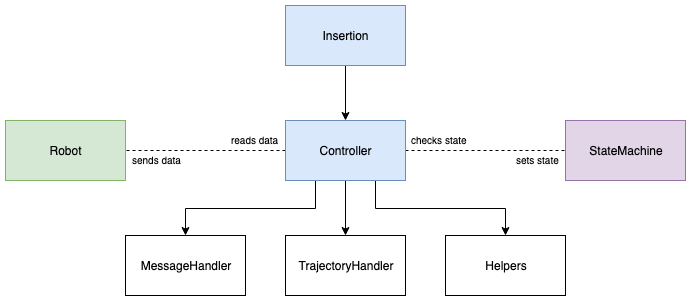

The diagram above was exported from draw.io. Its source (the exported page's mxGraphModel, read from the mxfile embedded in the PNG):
<mxGraphModel dx="1158" dy="792" grid="1" gridSize="10" guides="1" tooltips="1" connect="1" arrows="1" fold="1" page="1" pageScale="1" pageWidth="827" pageHeight="1169" math="0" shadow="0">
  <root>
    <mxCell id="GtOwTfw1OZ5fryYDXcmw-0" />
    <mxCell id="GtOwTfw1OZ5fryYDXcmw-1" parent="GtOwTfw1OZ5fryYDXcmw-0" />
    <mxCell id="Q7kRQIkv_ANQLSXU3eMN-7" style="edgeStyle=orthogonalEdgeStyle;rounded=0;orthogonalLoop=1;jettySize=auto;html=1;exitX=0.5;exitY=1;exitDx=0;exitDy=0;" edge="1" parent="GtOwTfw1OZ5fryYDXcmw-1" source="Q7kRQIkv_ANQLSXU3eMN-0" target="Q7kRQIkv_ANQLSXU3eMN-1">
      <mxGeometry relative="1" as="geometry" />
    </mxCell>
    <mxCell id="Q7kRQIkv_ANQLSXU3eMN-0" value="Insertion" style="rounded=0;whiteSpace=wrap;html=1;fillColor=#dae8fc;strokeColor=#6c8ebf;" vertex="1" parent="GtOwTfw1OZ5fryYDXcmw-1">
      <mxGeometry x="360" y="120" width="120" height="60" as="geometry" />
    </mxCell>
    <mxCell id="Q7kRQIkv_ANQLSXU3eMN-8" style="edgeStyle=orthogonalEdgeStyle;rounded=0;orthogonalLoop=1;jettySize=auto;html=1;exitX=0;exitY=0.5;exitDx=0;exitDy=0;dashed=1;endArrow=none;endFill=0;" edge="1" parent="GtOwTfw1OZ5fryYDXcmw-1" source="Q7kRQIkv_ANQLSXU3eMN-1" target="Q7kRQIkv_ANQLSXU3eMN-2">
      <mxGeometry relative="1" as="geometry" />
    </mxCell>
    <mxCell id="Q7kRQIkv_ANQLSXU3eMN-9" style="edgeStyle=orthogonalEdgeStyle;rounded=0;orthogonalLoop=1;jettySize=auto;html=1;exitX=1;exitY=0.5;exitDx=0;exitDy=0;endArrow=none;endFill=0;dashed=1;" edge="1" parent="GtOwTfw1OZ5fryYDXcmw-1" source="Q7kRQIkv_ANQLSXU3eMN-1" target="Q7kRQIkv_ANQLSXU3eMN-3">
      <mxGeometry relative="1" as="geometry" />
    </mxCell>
    <mxCell id="Q7kRQIkv_ANQLSXU3eMN-10" style="edgeStyle=orthogonalEdgeStyle;rounded=0;orthogonalLoop=1;jettySize=auto;html=1;exitX=0.5;exitY=1;exitDx=0;exitDy=0;" edge="1" parent="GtOwTfw1OZ5fryYDXcmw-1" source="Q7kRQIkv_ANQLSXU3eMN-1" target="Q7kRQIkv_ANQLSXU3eMN-5">
      <mxGeometry relative="1" as="geometry" />
    </mxCell>
    <mxCell id="Q7kRQIkv_ANQLSXU3eMN-11" style="edgeStyle=orthogonalEdgeStyle;rounded=0;orthogonalLoop=1;jettySize=auto;html=1;exitX=0.75;exitY=1;exitDx=0;exitDy=0;" edge="1" parent="GtOwTfw1OZ5fryYDXcmw-1" source="Q7kRQIkv_ANQLSXU3eMN-1" target="Q7kRQIkv_ANQLSXU3eMN-6">
      <mxGeometry relative="1" as="geometry" />
    </mxCell>
    <mxCell id="Q7kRQIkv_ANQLSXU3eMN-12" style="edgeStyle=orthogonalEdgeStyle;rounded=0;orthogonalLoop=1;jettySize=auto;html=1;exitX=0.25;exitY=1;exitDx=0;exitDy=0;" edge="1" parent="GtOwTfw1OZ5fryYDXcmw-1" source="Q7kRQIkv_ANQLSXU3eMN-1" target="Q7kRQIkv_ANQLSXU3eMN-4">
      <mxGeometry relative="1" as="geometry" />
    </mxCell>
    <mxCell id="Q7kRQIkv_ANQLSXU3eMN-1" value="Controller" style="rounded=0;whiteSpace=wrap;html=1;fillColor=#dae8fc;strokeColor=#6c8ebf;" vertex="1" parent="GtOwTfw1OZ5fryYDXcmw-1">
      <mxGeometry x="360" y="235" width="120" height="60" as="geometry" />
    </mxCell>
    <mxCell id="Q7kRQIkv_ANQLSXU3eMN-2" value="Robot" style="rounded=0;whiteSpace=wrap;html=1;fillColor=#d5e8d4;strokeColor=#82b366;" vertex="1" parent="GtOwTfw1OZ5fryYDXcmw-1">
      <mxGeometry x="80" y="235" width="120" height="60" as="geometry" />
    </mxCell>
    <mxCell id="Q7kRQIkv_ANQLSXU3eMN-3" value="StateMachine" style="rounded=0;whiteSpace=wrap;html=1;fillColor=#e1d5e7;strokeColor=#9673a6;" vertex="1" parent="GtOwTfw1OZ5fryYDXcmw-1">
      <mxGeometry x="640" y="235" width="120" height="60" as="geometry" />
    </mxCell>
    <mxCell id="Q7kRQIkv_ANQLSXU3eMN-4" value="MessageHandler" style="rounded=0;whiteSpace=wrap;html=1;" vertex="1" parent="GtOwTfw1OZ5fryYDXcmw-1">
      <mxGeometry x="200" y="350" width="120" height="60" as="geometry" />
    </mxCell>
    <mxCell id="Q7kRQIkv_ANQLSXU3eMN-5" value="TrajectoryHandler" style="rounded=0;whiteSpace=wrap;html=1;" vertex="1" parent="GtOwTfw1OZ5fryYDXcmw-1">
      <mxGeometry x="360" y="350" width="120" height="60" as="geometry" />
    </mxCell>
    <mxCell id="Q7kRQIkv_ANQLSXU3eMN-6" value="Helpers" style="rounded=0;whiteSpace=wrap;html=1;" vertex="1" parent="GtOwTfw1OZ5fryYDXcmw-1">
      <mxGeometry x="520" y="350" width="120" height="60" as="geometry" />
    </mxCell>
    <mxCell id="Q7kRQIkv_ANQLSXU3eMN-13" value="sends data" style="text;html=1;resizable=0;points=[];autosize=1;align=left;verticalAlign=top;spacingTop=-4;fontSize=10;" vertex="1" parent="GtOwTfw1OZ5fryYDXcmw-1">
      <mxGeometry x="205" y="267" width="70" height="20" as="geometry" />
    </mxCell>
    <mxCell id="Q7kRQIkv_ANQLSXU3eMN-14" value="reads data" style="text;html=1;resizable=0;points=[];autosize=1;align=left;verticalAlign=top;spacingTop=-4;fontSize=10;" vertex="1" parent="GtOwTfw1OZ5fryYDXcmw-1">
      <mxGeometry x="304" y="247" width="60" height="10" as="geometry" />
    </mxCell>
    <mxCell id="Q7kRQIkv_ANQLSXU3eMN-15" value="checks state" style="text;html=1;resizable=0;points=[];autosize=1;align=left;verticalAlign=top;spacingTop=-4;fontSize=10;" vertex="1" parent="GtOwTfw1OZ5fryYDXcmw-1">
      <mxGeometry x="484" y="247" width="70" height="10" as="geometry" />
    </mxCell>
    <mxCell id="Q7kRQIkv_ANQLSXU3eMN-16" value="sets state" style="text;html=1;resizable=0;points=[];autosize=1;align=left;verticalAlign=top;spacingTop=-4;fontSize=10;" vertex="1" parent="GtOwTfw1OZ5fryYDXcmw-1">
      <mxGeometry x="589" y="267" width="60" height="10" as="geometry" />
    </mxCell>
  </root>
</mxGraphModel>